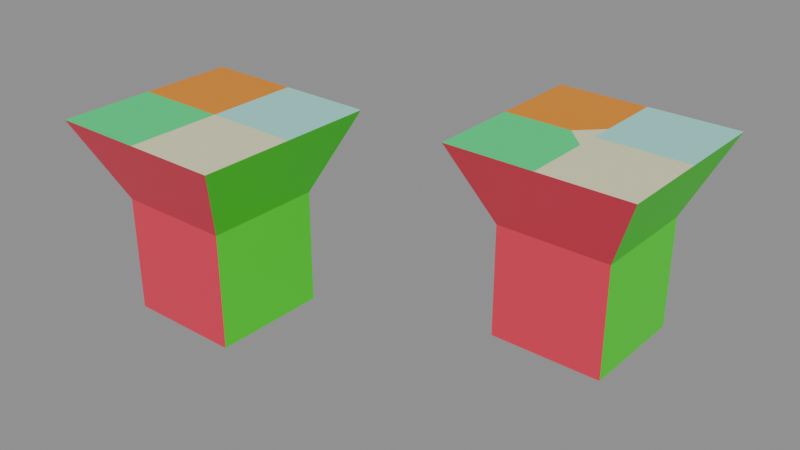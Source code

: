 # Source: Flaretop_test_2.blend  (saved by Blender 5.2.42; exported with 4.5.12 LTS)
import bpy
from mathutils import Matrix  # noqa: F401  (used for matrix-valued properties, if any)

bpy.ops.wm.read_factory_settings(use_empty=True)
scene = bpy.context.scene
scene.name = 'Scene'

# ---- materials (node trees are filled in below, after node groups)
mat_material = bpy.data.materials.new('Material')
mat_material_001 = bpy.data.materials.new('Material.001')
mat_material_002 = bpy.data.materials.new('Material.002')
mat_material_003 = bpy.data.materials.new('Material.003')
mat_material_004 = bpy.data.materials.new('Material.004')
mat_material_005 = bpy.data.materials.new('Material.005')
mat_material_006 = bpy.data.materials.new('Material.006')
mat_material_007 = bpy.data.materials.new('Material.007')

# ---- node groups
ng_geometry_nodes_001 = bpy.data.node_groups.new('Geometry Nodes.001', 'GeometryNodeTree')
_s = ng_geometry_nodes_001.interface.new_socket(name='Geometry', in_out='OUTPUT', socket_type='NodeSocketGeometry')
_s = ng_geometry_nodes_001.interface.new_socket(name='Geometry', in_out='INPUT', socket_type='NodeSocketGeometry')
ng_geometry_nodes_001.is_modifier = True
_N = ng_geometry_nodes_001.nodes; _L = ng_geometry_nodes_001.links
n0 = _N.new('NodeGroupInput'); n0.name = 'Group Input'; n0.location = (-327, 132)
n1 = _N.new('NodeGroupOutput'); n1.name = 'Group Output'; n1.location = (200, 0)
n2 = _N.new('NodeUndefined'); n2.name = 'Mesh Bevel'; n2.location = (-80, 100)
n2.inputs[7].default_value = 0.1
n2.inputs[8].default_value = False
n2.inputs[9].default_value = 0.0
n2.inputs[10].default_value = 2
n2.inputs[11].default_value = 1.0
n3 = _N.new('ShaderNodeValue'); n3.name = 'Value'; n3.location = (-277, 8)
n3.outputs[0].default_value = 0.4
n4 = _N.new('GeometryNodeInputNamedAttribute'); n4.name = 'Named Attribute'; n4.location = (-512, 93)
n4.inputs[0].default_value = 'bevel_weight_edge'
_L.new(n2.outputs[0], n1.inputs[0])
_L.new(n0.outputs[0], n2.inputs[0])
_L.new(n4.outputs[0], n2.inputs[1])
_L.new(n3.outputs[0], n2.inputs[3])
_L.new(n3.outputs[0], n2.inputs[4])
_L.new(n3.outputs[0], n2.inputs[5])
_L.new(n3.outputs[0], n2.inputs[6])
n1.is_active_output = True

# ---- material node trees
mat_material.use_nodes = True; mat_material.node_tree.nodes.clear()
_N = mat_material.node_tree.nodes; _L = mat_material.node_tree.links
n0 = _N.new('ShaderNodeBsdfPrincipled'); n0.name = 'Principled BSDF'; n0.location = (-200, 100)
n0.inputs[0].default_value = (0.3393, 0.8, 0.7358, 1.0)
n1 = _N.new('ShaderNodeOutputMaterial'); n1.name = 'Material Output'; n1.location = (200, 100)
_L.new(n0.outputs[0], n1.inputs[0])
n1.is_active_output = True
mat_material_001.use_nodes = True; mat_material_001.node_tree.nodes.clear()
_N = mat_material_001.node_tree.nodes; _L = mat_material_001.node_tree.links
n0 = _N.new('ShaderNodeBsdfPrincipled'); n0.name = 'Principled BSDF'; n0.location = (-200, 100)
n0.inputs[0].default_value = (0.03842, 0.8, 0.007973, 1.0)
n1 = _N.new('ShaderNodeOutputMaterial'); n1.name = 'Material Output'; n1.location = (200, 100)
_L.new(n0.outputs[0], n1.inputs[0])
n1.is_active_output = True
mat_material_002.use_nodes = True; mat_material_002.node_tree.nodes.clear()
_N = mat_material_002.node_tree.nodes; _L = mat_material_002.node_tree.links
n0 = _N.new('ShaderNodeBsdfPrincipled'); n0.name = 'Principled BSDF'; n0.location = (-200, 100)
n0.inputs[0].default_value = (0.8, 0.03961, 0.08891, 1.0)
n1 = _N.new('ShaderNodeOutputMaterial'); n1.name = 'Material Output'; n1.location = (200, 100)
_L.new(n0.outputs[0], n1.inputs[0])
n1.is_active_output = True
mat_material_003.use_nodes = True; mat_material_003.node_tree.nodes.clear()
_N = mat_material_003.node_tree.nodes; _L = mat_material_003.node_tree.links
n0 = _N.new('ShaderNodeBsdfPrincipled'); n0.name = 'Principled BSDF'; n0.location = (-200, 100)
n0.inputs[0].default_value = (0.7643, 0.8, 0.02246, 1.0)
n1 = _N.new('ShaderNodeOutputMaterial'); n1.name = 'Material Output'; n1.location = (200, 100)
_L.new(n0.outputs[0], n1.inputs[0])
n1.is_active_output = True
mat_material_004.use_nodes = True; mat_material_004.node_tree.nodes.clear()
_N = mat_material_004.node_tree.nodes; _L = mat_material_004.node_tree.links
n0 = _N.new('ShaderNodeBsdfPrincipled'); n0.name = 'Principled BSDF'; n0.location = (-200, 100)
n0.inputs[0].default_value = (0.7866, 0.06125, 0.8, 1.0)
n1 = _N.new('ShaderNodeOutputMaterial'); n1.name = 'Material Output'; n1.location = (200, 100)
_L.new(n0.outputs[0], n1.inputs[0])
n1.is_active_output = True
mat_material_005.use_nodes = True; mat_material_005.node_tree.nodes.clear()
_N = mat_material_005.node_tree.nodes; _L = mat_material_005.node_tree.links
n0 = _N.new('ShaderNodeBsdfPrincipled'); n0.name = 'Principled BSDF'; n0.location = (-200, 100)
n0.inputs[0].default_value = (0.8, 0.2697, 0.005542, 1.0)
n1 = _N.new('ShaderNodeOutputMaterial'); n1.name = 'Material Output'; n1.location = (200, 100)
_L.new(n0.outputs[0], n1.inputs[0])
n1.is_active_output = True
mat_material_006.use_nodes = True; mat_material_006.node_tree.nodes.clear()
_N = mat_material_006.node_tree.nodes; _L = mat_material_006.node_tree.links
n0 = _N.new('ShaderNodeBsdfPrincipled'); n0.name = 'Principled BSDF'; n0.location = (-200, 100)
n0.inputs[0].default_value = (0.003598, 0.8, 0.2215, 1.0)
n1 = _N.new('ShaderNodeOutputMaterial'); n1.name = 'Material Output'; n1.location = (200, 100)
_L.new(n0.outputs[0], n1.inputs[0])
n1.is_active_output = True
mat_material_007.use_nodes = True; mat_material_007.node_tree.nodes.clear()
_N = mat_material_007.node_tree.nodes; _L = mat_material_007.node_tree.links
n0 = _N.new('ShaderNodeBsdfPrincipled'); n0.name = 'Principled BSDF'; n0.location = (-200, 100)
n0.inputs[0].default_value = (0.8, 0.7907, 0.4937, 1.0)
n1 = _N.new('ShaderNodeOutputMaterial'); n1.name = 'Material Output'; n1.location = (200, 100)
_L.new(n0.outputs[0], n1.inputs[0])
n1.is_active_output = True

# ---- meshes
me_test_object = bpy.data.meshes.new('test_object')
me_test_object.from_pydata([(1.0, 1.0, -1.0), (1.0, -1.0, -1.0), (-1.0, -1.0, -1.0), (-1.0, 1.0, -1.0), (1.0, 1.0, 1.0), (1.0, -1.0, 1.0), (-1.0, -1.0, 1.0), (-1.0, 1.0, 1.0), (1.612, 1.612, 2.389), (1.612, -1.612, 2.389), (-1.612, -1.612, 2.389), (-1.612, 1.612, 2.389), (1.612, -8.345e-07, 2.389), (4.768e-07, 1.612, 2.389), (-7.153e-07, -1.612, 2.389), (-1.612, 4.768e-07, 2.389), (-1.192e-07, -2.384e-07, 2.389)], [], [(0, 1, 2, 3), (6, 5, 9, 14, 10), (0, 4, 5, 1), (1, 5, 6, 2), (2, 6, 7, 3), (4, 0, 3, 7), (16, 15, 10, 14), (7, 6, 10, 15, 11), (5, 4, 8, 12, 9), (4, 7, 11, 13, 8), (12, 16, 14, 9), (8, 13, 16, 12), (13, 11, 15, 16)])
me_test_object.polygons.foreach_set('material_index', [0, 2, 1, 2, 4, 3, 6, 4, 1, 3, 7, 0, 5])
_uv = me_test_object.uv_layers.new(name='UVMap')
_uv.uv.foreach_set('vector', [0.009615, 0.9904, 0.009615, 0.8101, 0.1899, 0.8101, 0.1899, 0.9904, 0.6635, 0.536, 0.536, 0.6635, 0.4003, 0.6058, 0.503, 0.503, 0.6058, 0.4003, 0.009615, 0.6635, 0.1371, 0.536, 0.2645, 0.6635, 0.1371, 0.7909, 0.6635, 0.7909, 0.536, 0.6635, 0.6635, 0.536, 0.7909, 0.6635, 0.7909, 0.1371, 0.6635, 0.2645, 0.536, 0.1371, 0.6635, 0.009616, 0.1371, 0.2645, 0.009615, 0.1371, 0.1371, 0.009615, 0.2645, 0.1371, 0.4003, 0.4003, 0.503, 0.2975, 0.6058, 0.4003, 0.503, 0.503, 0.536, 0.1371, 0.6635, 0.2645, 0.6058, 0.4003, 0.503, 0.2975, 0.4003, 0.1948, 0.2645, 0.6635, 0.1371, 0.536, 0.1948, 0.4003, 0.2975, 0.503, 0.4003, 0.6058, 0.1371, 0.2645, 0.2645, 0.1371, 0.4003, 0.1948, 0.2975, 0.2975, 0.1948, 0.4003, 0.2975, 0.503, 0.4003, 0.4003, 0.503, 0.503, 0.4003, 0.6058, 0.1948, 0.4003, 0.2975, 0.2975, 0.4003, 0.4003, 0.2975, 0.503, 0.2975, 0.2975, 0.4003, 0.1948, 0.503, 0.2975, 0.4003, 0.4003])
me_test_object.materials.append(mat_material)
me_test_object.materials.append(mat_material_001)
me_test_object.materials.append(mat_material_002)
me_test_object.materials.append(mat_material_003)
me_test_object.materials.append(mat_material_004)
me_test_object.materials.append(mat_material_005)
me_test_object.materials.append(mat_material_006)
me_test_object.materials.append(mat_material_007)
me_test_object.update()
me_modifier_object = bpy.data.meshes.new('modifier_object')
me_modifier_object.from_pydata([(1.0, 1.0, -1.0), (1.0, -1.0, -1.0), (-1.0, -1.0, -1.0), (-1.0, 1.0, -1.0), (1.0, 1.0, 1.0), (1.0, -1.0, 1.0), (-1.0, -1.0, 1.0), (-1.0, 1.0, 1.0), (1.612, 1.612, 2.389), (1.612, -1.612, 2.389), (-1.612, -1.612, 2.389), (-1.612, 1.612, 2.389), (1.612, -8.345e-07, 2.389), (4.768e-07, 1.612, 2.389), (-7.153e-07, -1.612, 2.389), (-1.612, 4.768e-07, 2.389), (-1.192e-07, -2.384e-07, 2.389)], [], [(0, 1, 2, 3), (6, 5, 9, 14, 10), (0, 4, 5, 1), (1, 5, 6, 2), (2, 6, 7, 3), (4, 0, 3, 7), (16, 15, 10, 14), (7, 6, 10, 15, 11), (5, 4, 8, 12, 9), (4, 7, 11, 13, 8), (12, 16, 14, 9), (8, 13, 16, 12), (13, 11, 15, 16)])
me_modifier_object.polygons.foreach_set('material_index', [0, 2, 1, 2, 4, 3, 6, 4, 1, 3, 7, 0, 5])
_uv = me_modifier_object.uv_layers.new(name='UVMap')
_uv.uv.foreach_set('vector', [0.009615, 0.9904, 0.009615, 0.8101, 0.1899, 0.8101, 0.1899, 0.9904, 0.6635, 0.536, 0.536, 0.6635, 0.4003, 0.6058, 0.503, 0.503, 0.6058, 0.4003, 0.009615, 0.6635, 0.1371, 0.536, 0.2645, 0.6635, 0.1371, 0.7909, 0.6635, 0.7909, 0.536, 0.6635, 0.6635, 0.536, 0.7909, 0.6635, 0.7909, 0.1371, 0.6635, 0.2645, 0.536, 0.1371, 0.6635, 0.009616, 0.1371, 0.2645, 0.009615, 0.1371, 0.1371, 0.009615, 0.2645, 0.1371, 0.4003, 0.4003, 0.503, 0.2975, 0.6058, 0.4003, 0.503, 0.503, 0.536, 0.1371, 0.6635, 0.2645, 0.6058, 0.4003, 0.503, 0.2975, 0.4003, 0.1948, 0.2645, 0.6635, 0.1371, 0.536, 0.1948, 0.4003, 0.2975, 0.503, 0.4003, 0.6058, 0.1371, 0.2645, 0.2645, 0.1371, 0.4003, 0.1948, 0.2975, 0.2975, 0.1948, 0.4003, 0.2975, 0.503, 0.4003, 0.4003, 0.503, 0.503, 0.4003, 0.6058, 0.1948, 0.4003, 0.2975, 0.2975, 0.4003, 0.4003, 0.2975, 0.503, 0.2975, 0.2975, 0.4003, 0.1948, 0.503, 0.2975, 0.4003, 0.4003])
me_modifier_object.materials.append(mat_material)
me_modifier_object.materials.append(mat_material_001)
me_modifier_object.materials.append(mat_material_002)
me_modifier_object.materials.append(mat_material_003)
me_modifier_object.materials.append(mat_material_004)
me_modifier_object.materials.append(mat_material_005)
me_modifier_object.materials.append(mat_material_006)
me_modifier_object.materials.append(mat_material_007)
me_modifier_object.update()
me_test_object_002 = bpy.data.meshes.new('test_object.002')
me_test_object_002.from_pydata([(1.0, 1.0, -1.0), (1.0, -1.0, -1.0), (-1.0, -1.0, -1.0), (-1.0, 1.0, -1.0), (1.0, 1.0, 1.0), (1.0, -1.0, 1.0), (-1.0, -1.0, 1.0), (-1.0, 1.0, 1.0), (-1.612, -1.612, 2.389), (-1.612, 1.612, 2.389), (4.768e-07, 1.612, 2.389), (-7.153e-07, -1.612, 2.389), (-1.612, 4.768e-07, 2.389), (1.212, 1.612, 2.389), (1.451, 1.451, 2.023), (1.612, 1.612, 2.389), (1.451, -1.451, 2.023), (1.212, -1.612, 2.389), (1.612, -1.612, 2.389), (1.212, -0.4, 2.389), (1.451, -7.45e-07, 2.023), (1.212, 0.4, 2.389), (1.612, -0.4, 2.389), (1.612, -8.345e-07, 2.389), (1.612, 0.4, 2.389), (1.212, -6.866e-07, 2.389), (-2.671e-07, -0.4, 2.389), (2.865e-08, 0.4, 2.389), (-0.4, -6.099e-08, 2.389), (-1.192e-07, -2.384e-07, 2.389)], [], [(0, 1, 2, 3), (0, 4, 5, 1), (1, 5, 6, 2), (2, 6, 7, 3), (4, 0, 3, 7), (7, 6, 8, 12, 9), (19, 22, 23, 25), (20, 24, 23, 22), (21, 25, 23, 24), (28, 26, 29), (28, 29, 27), (19, 17, 18, 22), (22, 18, 16, 20), (20, 14, 15, 24), (24, 15, 13, 21), (26, 19, 25, 29), (29, 25, 21, 27), (5, 4, 14, 20, 16), (4, 7, 9, 10, 13, 15, 14), (13, 10, 27, 21), (6, 5, 16, 18, 17, 11, 8), (19, 26, 11, 17), (26, 28, 12, 8, 11), (10, 9, 12, 28, 27)])
me_test_object_002.polygons.foreach_set('material_index', [0, 1, 2, 4, 3, 4, 7, 1, 0, 7, 7, 7, 1, 1, 0, 7, 0, 1, 3, 0, 2, 7, 6, 5])
_uv = me_test_object_002.uv_layers.new(name='UVMap')
_uv.uv.foreach_set('vector', [0.009615, 0.9904, 0.009615, 0.8101, 0.1899, 0.8101, 0.1899, 0.9904, 0.009615, 0.6635, 0.1371, 0.536, 0.2645, 0.6635, 0.1371, 0.7909, 0.6635, 0.7909, 0.536, 0.6635, 0.6635, 0.536, 0.7909, 0.6635, 0.7909, 0.1371, 0.6635, 0.2645, 0.536, 0.1371, 0.6635, 0.009616, 0.1371, 0.2645, 0.009615, 0.1371, 0.1371, 0.009615, 0.2645, 0.1371, 0.536, 0.1371, 0.6635, 0.2645, 0.6058, 0.4003, 0.503, 0.2975, 0.4003, 0.1948, 0.3485, 0.503, 0.323, 0.5285, 0.2975, 0.503, 0.323, 0.4775, 0.272, 0.5285, 0.272, 0.4775, 0.2975, 0.503, 0.323, 0.5285, 0.2975, 0.452, 0.323, 0.4775, 0.2975, 0.503, 0.272, 0.4775, 0.4258, 0.3748, 0.4258, 0.4258, 0.4003, 0.4003, 0.4258, 0.3748, 0.4003, 0.4003, 0.3748, 0.3748, 0.3485, 0.503, 0.4258, 0.5803, 0.4003, 0.6058, 0.323, 0.5285, 0.323, 0.5285, 0.4003, 0.6058, 0.3883, 0.621, 0.272, 0.5285, 0.272, 0.5285, 0.1796, 0.4122, 0.1948, 0.4003, 0.272, 0.4775, 0.272, 0.4775, 0.1948, 0.4003, 0.2203, 0.3748, 0.2975, 0.452, 0.4258, 0.4258, 0.3485, 0.503, 0.323, 0.4775, 0.4003, 0.4003, 0.4003, 0.4003, 0.323, 0.4775, 0.2975, 0.452, 0.3748, 0.3748, 0.2645, 0.6635, 0.1371, 0.536, 0.1796, 0.4122, 0.272, 0.5285, 0.3883, 0.621, 0.1371, 0.2645, 0.2645, 0.1371, 0.4003, 0.1948, 0.2975, 0.2975, 0.2203, 0.3748, 0.1948, 0.4003, 0.1796, 0.4122, 0.2203, 0.3748, 0.2975, 0.2975, 0.3748, 0.3748, 0.2975, 0.452, 0.6635, 0.536, 0.536, 0.6635, 0.3883, 0.621, 0.4003, 0.6058, 0.4258, 0.5803, 0.503, 0.503, 0.6058, 0.4003, 0.3485, 0.503, 0.4258, 0.4258, 0.503, 0.503, 0.4258, 0.5803, 0.4258, 0.4258, 0.4258, 0.3748, 0.503, 0.2975, 0.6058, 0.4003, 0.503, 0.503, 0.2975, 0.2975, 0.4003, 0.1948, 0.503, 0.2975, 0.4258, 0.3748, 0.3748, 0.3748])
me_test_object_002.materials.append(mat_material)
me_test_object_002.materials.append(mat_material_001)
me_test_object_002.materials.append(mat_material_002)
me_test_object_002.materials.append(mat_material_003)
me_test_object_002.materials.append(mat_material_004)
me_test_object_002.materials.append(mat_material_005)
me_test_object_002.materials.append(mat_material_006)
me_test_object_002.materials.append(mat_material_007)
me_test_object_002.update()

# ---- objects
ob_test_object = bpy.data.objects.new('test_object', me_test_object)
ob_modifier_object = bpy.data.objects.new('modifier_object', me_modifier_object)
ob_expected_object = bpy.data.objects.new('expected_object', me_test_object_002)

# ---- transforms, parenting, visibility, modifiers, constraints
ob_test_object.location = (0.0, 0.0, 0.0)
_m = ob_test_object.modifiers.new('GeometryNodes', 'NODES')
_m.node_group = ng_geometry_nodes_001
ob_modifier_object.location = (-5.0, 0.0, 0.0)
_m = ob_modifier_object.modifiers.new('Bevel', 'BEVEL')
_m.width = 0.4
_m.width_pct = 0.4
_m.segments = 2
_m.limit_method = 'WEIGHT'
_m.use_clamp_overlap = False
_m.profile = 1.0
_m.loop_slide = False
ob_expected_object.location = (0.0, 3.0, 0.0)

# ---- collection membership
scene.collection.objects.link(ob_test_object)
scene.collection.objects.link(ob_modifier_object)
scene.collection.objects.link(ob_expected_object)

# ---- scene / render settings (as saved in the file)
scene.frame_start = 1; scene.frame_end = 250; scene.frame_set(1)
scene.render.engine = 'BLENDER_EEVEE_NEXT'
scene.render.bake_bias = 0.0
scene.render.bake_samples = 0
scene.cycles.sampling_pattern = 'TABULATED_SOBOL'
scene.eevee.use_volume_custom_range = False
scene.eevee.fast_gi_thickness_far = 0.0
bpy.context.view_layer.update()

# ---- added for rendering (the .blend has no active camera and no usable light): camera, sun + grey world if the file has none
cam_auto = bpy.data.cameras.new('AutoCamera')
cam_auto.lens = 50.0
cam_auto.sensor_width = 36.0
cam_auto.clip_end = 1000.0
ob_auto_camera = bpy.data.objects.new('AutoCamera', cam_auto)
scene.collection.objects.link(ob_auto_camera)
ob_auto_camera.location = (7.54552, -10.5546, 8.73085)
ob_auto_camera.rotation_euler = (1.09748, -7.21219e-08, 0.694738)
scene.camera = ob_auto_camera
light_auto_sun = bpy.data.lights.new('AutoSun', 'SUN')
light_auto_sun.energy = 3.0
light_auto_sun.angle = 0.0523599
ob_auto_sun = bpy.data.objects.new('AutoSun', light_auto_sun)
scene.collection.objects.link(ob_auto_sun)
ob_auto_sun.rotation_euler = (0.872665, 0.174533, 0.523599)
if scene.world is None:
    world_auto = bpy.data.worlds.new('AutoWorld')
    world_auto.color = (0.3, 0.3, 0.3)
    scene.world = world_auto
bpy.context.view_layer.update()
